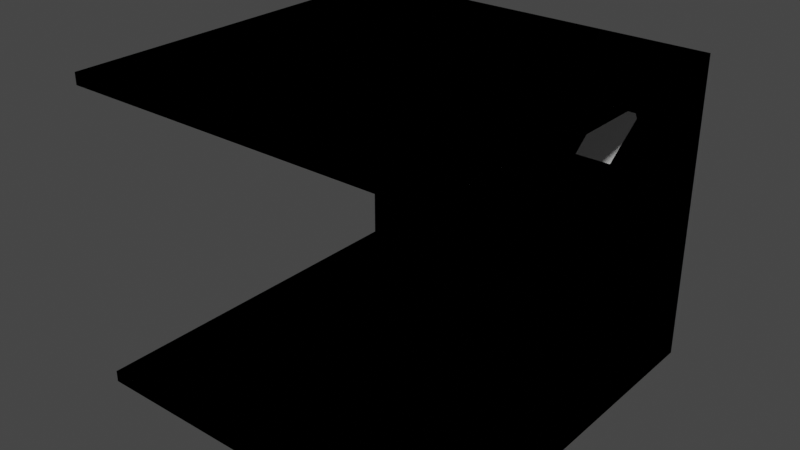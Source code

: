 # Source: RoomBlocks.blend  (saved by Blender 3.4.6; exported with 4.5.12 LTS)
import bpy
from mathutils import Matrix  # noqa: F401  (used for matrix-valued properties, if any)

bpy.ops.wm.read_factory_settings(use_empty=True)
scene = bpy.context.scene
scene.name = 'Scene'

# ---- collections
col_collection = bpy.data.collections.new('Collection'); scene.collection.children.link(col_collection)

# ---- materials (node trees are filled in below, after node groups)
mat_material = bpy.data.materials.new('Material')
mat_material.alpha_threshold = 0.0
mat_material.use_transparent_shadow = False
mat_material.roughness = 0.5
mat_material.line_color = (0.0, 0.0, 0.0, 1.0)
mat_material_001 = bpy.data.materials.new('Material.001')
mat_material_001.alpha_threshold = 0.0
mat_material_001.use_transparent_shadow = False
mat_material_001.roughness = 0.5
mat_material_001.line_color = (0.0, 0.0, 0.0, 1.0)
mat_material_005 = bpy.data.materials.new('Material.005')
mat_material_005.alpha_threshold = 0.0
mat_material_005.use_transparent_shadow = False
mat_material_005.roughness = 0.5
mat_material_005.line_color = (0.0, 0.0, 0.0, 1.0)
mat_material_007 = bpy.data.materials.new('Material.007')
mat_material_007.alpha_threshold = 0.0
mat_material_007.use_transparent_shadow = False
mat_material_007.roughness = 0.5
mat_material_007.line_color = (0.0, 0.0, 0.0, 1.0)
mat_material_008 = bpy.data.materials.new('Material.008')
mat_material_008.alpha_threshold = 0.0
mat_material_008.use_transparent_shadow = False
mat_material_008.roughness = 0.5
mat_material_008.line_color = (0.0, 0.0, 0.0, 1.0)
mat_material_009 = bpy.data.materials.new('Material.009')
mat_material_009.alpha_threshold = 0.0
mat_material_009.use_transparent_shadow = False
mat_material_009.roughness = 0.5
mat_material_009.line_color = (0.0, 0.0, 0.0, 1.0)
mat_material_002 = bpy.data.materials.new('Material.002')
mat_material_002.alpha_threshold = 0.0
mat_material_002.use_transparent_shadow = False
mat_material_002.roughness = 0.5
mat_material_002.line_color = (0.0, 0.0, 0.0, 1.0)
mat_material_003 = bpy.data.materials.new('Material.003')
mat_material_003.alpha_threshold = 0.0
mat_material_003.use_transparent_shadow = False
mat_material_003.roughness = 0.5
mat_material_003.line_color = (0.0, 0.0, 0.0, 1.0)

# ---- node groups
ng_auto_smooth = bpy.data.node_groups.new('Auto Smooth', 'GeometryNodeTree')
_s = ng_auto_smooth.interface.new_socket(name='Geometry', in_out='OUTPUT', socket_type='NodeSocketGeometry')
_s = ng_auto_smooth.interface.new_socket(name='Geometry', in_out='INPUT', socket_type='NodeSocketGeometry')
_s = ng_auto_smooth.interface.new_socket(name='Angle', in_out='INPUT', socket_type='NodeSocketFloat')
_s.subtype = 'ANGLE'
_s.min_value = 0.0
_s.max_value = 3.142
ng_auto_smooth.is_modifier = True
_N = ng_auto_smooth.nodes; _L = ng_auto_smooth.links
n0 = _N.new('NodeGroupOutput'); n0.name = 'Group Output'; n0.location = (480, -100)
n1 = _N.new('NodeGroupInput'); n1.name = 'Group Input'; n1.location = (-420, -300)
n2 = _N.new('NodeGroupInput'); n2.name = 'Group Input.001'; n2.location = (-60, -100)
n3 = _N.new('GeometryNodeSetShadeSmooth'); n3.name = 'Set Shade Smooth'; n3.location = (120, -100)
n3.domain = 'EDGE'
n4 = _N.new('GeometryNodeSetShadeSmooth'); n4.name = 'Set Shade Smooth.001'; n4.location = (300, -100)
n5 = _N.new('GeometryNodeInputMeshEdgeAngle'); n5.name = 'Edge Angle'; n5.location = (-420, -220)
n6 = _N.new('GeometryNodeInputEdgeSmooth'); n6.name = 'Is Edge Smooth'; n6.location = (-60, -160)
n7 = _N.new('GeometryNodeInputShadeSmooth'); n7.name = 'Is Face Smooth'; n7.location = (-240, -340)
n8 = _N.new('FunctionNodeBooleanMath'); n8.name = 'Boolean Math'; n8.location = (-60, -220)
n9 = _N.new('FunctionNodeCompare'); n9.name = 'Compare'; n9.location = (-240, -180)
n9.operation = 'LESS_EQUAL'
_L.new(n5.outputs[0], n9.inputs[0])
_L.new(n4.outputs[0], n0.inputs[0])
_L.new(n1.outputs[1], n9.inputs[1])
_L.new(n9.outputs[0], n8.inputs[0])
_L.new(n7.outputs[0], n8.inputs[1])
_L.new(n2.outputs[0], n3.inputs[0])
_L.new(n6.outputs[0], n3.inputs[1])
_L.new(n3.outputs[0], n4.inputs[0])
_L.new(n8.outputs[0], n3.inputs[2])
n0.is_active_output = True

# ---- material node trees
mat_material.use_nodes = True; mat_material.node_tree.nodes.clear()
_N = mat_material.node_tree.nodes; _L = mat_material.node_tree.links
n0 = _N.new('ShaderNodeOutputMaterial'); n0.name = 'Material Output'; n0.location = (300, 300)
n1 = _N.new('ShaderNodeBsdfPrincipled'); n1.name = 'Principled BSDF'; n1.location = (10, 300)
n1.distribution = 'GGX'
n1.subsurface_method = 'RANDOM_WALK_SKIN'
n1.inputs[3].default_value = 1.45
n1.inputs[27].default_value = (0.0, 0.0, 0.0, 1.0)
n1.inputs[28].default_value = 1.0
_L.new(n1.outputs[0], n0.inputs[0])
n0.is_active_output = True
mat_material_001.use_nodes = True; mat_material_001.node_tree.nodes.clear()
_N = mat_material_001.node_tree.nodes; _L = mat_material_001.node_tree.links
n0 = _N.new('ShaderNodeOutputMaterial'); n0.name = 'Material Output'; n0.location = (300, 300)
n1 = _N.new('ShaderNodeBsdfPrincipled'); n1.name = 'Principled BSDF'; n1.location = (10, 300)
n1.distribution = 'GGX'
n1.subsurface_method = 'RANDOM_WALK_SKIN'
n1.inputs[3].default_value = 1.45
n1.inputs[27].default_value = (0.0, 0.0, 0.0, 1.0)
n1.inputs[28].default_value = 1.0
_L.new(n1.outputs[0], n0.inputs[0])
n0.is_active_output = True
mat_material_005.use_nodes = True; mat_material_005.node_tree.nodes.clear()
_N = mat_material_005.node_tree.nodes; _L = mat_material_005.node_tree.links
n0 = _N.new('ShaderNodeOutputMaterial'); n0.name = 'Material Output'; n0.location = (300, 300)
n1 = _N.new('ShaderNodeBsdfPrincipled'); n1.name = 'Principled BSDF'; n1.location = (10, 300)
n1.distribution = 'GGX'
n1.subsurface_method = 'RANDOM_WALK_SKIN'
n1.inputs[3].default_value = 1.45
n1.inputs[27].default_value = (0.0, 0.0, 0.0, 1.0)
n1.inputs[28].default_value = 1.0
_L.new(n1.outputs[0], n0.inputs[0])
n0.is_active_output = True
mat_material_007.use_nodes = True; mat_material_007.node_tree.nodes.clear()
_N = mat_material_007.node_tree.nodes; _L = mat_material_007.node_tree.links
n0 = _N.new('ShaderNodeOutputMaterial'); n0.name = 'Material Output'; n0.location = (300, 300)
n1 = _N.new('ShaderNodeBsdfPrincipled'); n1.name = 'Principled BSDF'; n1.location = (10, 300)
n1.distribution = 'GGX'
n1.subsurface_method = 'RANDOM_WALK_SKIN'
n1.inputs[3].default_value = 1.45
n1.inputs[27].default_value = (0.0, 0.0, 0.0, 1.0)
n1.inputs[28].default_value = 1.0
_L.new(n1.outputs[0], n0.inputs[0])
n0.is_active_output = True
mat_material_008.use_nodes = True; mat_material_008.node_tree.nodes.clear()
_N = mat_material_008.node_tree.nodes; _L = mat_material_008.node_tree.links
n0 = _N.new('ShaderNodeOutputMaterial'); n0.name = 'Material Output'; n0.location = (300, 300)
n1 = _N.new('ShaderNodeBsdfPrincipled'); n1.name = 'Principled BSDF'; n1.location = (10, 300)
n1.distribution = 'GGX'
n1.subsurface_method = 'RANDOM_WALK_SKIN'
n1.inputs[3].default_value = 1.45
n1.inputs[27].default_value = (0.0, 0.0, 0.0, 1.0)
n1.inputs[28].default_value = 1.0
_L.new(n1.outputs[0], n0.inputs[0])
n0.is_active_output = True
mat_material_009.use_nodes = True; mat_material_009.node_tree.nodes.clear()
_N = mat_material_009.node_tree.nodes; _L = mat_material_009.node_tree.links
n0 = _N.new('ShaderNodeOutputMaterial'); n0.name = 'Material Output'; n0.location = (300, 300)
n1 = _N.new('ShaderNodeBsdfPrincipled'); n1.name = 'Principled BSDF'; n1.location = (10, 300)
n1.distribution = 'GGX'
n1.subsurface_method = 'RANDOM_WALK_SKIN'
n1.inputs[3].default_value = 1.45
n1.inputs[27].default_value = (0.0, 0.0, 0.0, 1.0)
n1.inputs[28].default_value = 1.0
_L.new(n1.outputs[0], n0.inputs[0])
n0.is_active_output = True
mat_material_002.use_nodes = True; mat_material_002.node_tree.nodes.clear()
_N = mat_material_002.node_tree.nodes; _L = mat_material_002.node_tree.links
n0 = _N.new('ShaderNodeOutputMaterial'); n0.name = 'Material Output'; n0.location = (300, 300)
n1 = _N.new('ShaderNodeBsdfPrincipled'); n1.name = 'Principled BSDF'; n1.location = (10, 300)
n1.distribution = 'GGX'
n1.subsurface_method = 'RANDOM_WALK_SKIN'
n1.inputs[3].default_value = 1.45
n1.inputs[27].default_value = (0.0, 0.0, 0.0, 1.0)
n1.inputs[28].default_value = 1.0
_L.new(n1.outputs[0], n0.inputs[0])
n0.is_active_output = True
mat_material_003.use_nodes = True; mat_material_003.node_tree.nodes.clear()
_N = mat_material_003.node_tree.nodes; _L = mat_material_003.node_tree.links
n0 = _N.new('ShaderNodeOutputMaterial'); n0.name = 'Material Output'; n0.location = (300, 300)
n1 = _N.new('ShaderNodeBsdfPrincipled'); n1.name = 'Principled BSDF'; n1.location = (10, 300)
n1.distribution = 'GGX'
n1.subsurface_method = 'RANDOM_WALK_SKIN'
n1.inputs[3].default_value = 1.45
n1.inputs[27].default_value = (0.0, 0.0, 0.0, 1.0)
n1.inputs[28].default_value = 1.0
_L.new(n1.outputs[0], n0.inputs[0])
n0.is_active_output = True

# ---- world
world_world = bpy.data.worlds.new('World'); scene.world = world_world
world_world.use_nodes = True; world_world.node_tree.nodes.clear()
_N = world_world.node_tree.nodes; _L = world_world.node_tree.links
n0 = _N.new('ShaderNodeOutputWorld'); n0.name = 'World Output'; n0.location = (300, 300)
n1 = _N.new('ShaderNodeBackground'); n1.name = 'Background'; n1.location = (10, 300)
n1.inputs[0].default_value = (0.05088, 0.05088, 0.05088, 1.0)
_L.new(n1.outputs[0], n0.inputs[0])
n0.is_active_output = True
world_world.color = (0.05088, 0.05088, 0.05088)
world_world.use_sun_shadow = False
world_world.sun_shadow_jitter_overblur = 0.0

# ---- meshes
me_cube = bpy.data.meshes.new('Cube')
me_cube.from_pydata([(5.0, 5.0, 0.0), (5.0, 5.0, -0.2), (5.0, -5.0, 0.0), (5.0, -5.0, -0.2), (-5.0, 5.0, 0.0), (-5.0, 5.0, -0.2), (-5.0, -5.0, 0.0), (-5.0, -5.0, -0.2)], [], [(0, 4, 6, 2), (3, 2, 6, 7), (7, 6, 4, 5), (5, 1, 3, 7), (1, 0, 2, 3), (5, 4, 0, 1)])
me_cube.polygons.foreach_set('use_smooth', [True] * 6)
_uv = me_cube.uv_layers.new(name='UVMap')
_uv.uv.foreach_set('vector', [0.499, 0.001001, 0.001001, 0.001001, 0.001001, 0.499, 0.499, 0.499, 0.624, 0.001001, 0.501, 0.001001, 0.501, 0.499, 0.624, 0.499, 0.999, 0.624, 0.999, 0.501, 0.501, 0.501, 0.501, 0.624, 0.499, 0.501, 0.001001, 0.501, 0.001001, 0.999, 0.499, 0.999, 0.749, 0.001001, 0.626, 0.001001, 0.626, 0.499, 0.749, 0.499, 0.999, 0.749, 0.999, 0.626, 0.501, 0.626, 0.501, 0.749])
me_cube.materials.append(mat_material)
me_cube.use_mirror_vertex_groups = False
me_cube.update()
me_cube_001 = bpy.data.meshes.new('Cube.001')
me_cube_001.from_pydata([(5.0, 4.8, 5.0), (5.0, 5.0, 5.0), (5.0, 4.8, 0.0), (5.0, 5.0, 0.0), (-5.0, 4.8, 5.0), (-5.0, 5.0, 5.0), (-5.0, 4.8, 0.0), (-5.0, 5.0, 0.0)], [], [(0, 4, 6, 2), (3, 2, 6, 7), (7, 6, 4, 5), (5, 1, 3, 7), (1, 0, 2, 3), (5, 4, 0, 1)])
me_cube_001.polygons.foreach_set('use_smooth', [True] * 6)
_uv = me_cube_001.uv_layers.new(name='UVMap')
_uv.uv.foreach_set('vector', [0.3323, 0.6657, 0.3323, 0.001001, 0.001001, 0.001001, 0.001001, 0.6657, 0.999, 0.1657, 0.999, 0.001001, 0.3343, 0.001001, 0.3343, 0.1657, 0.499, 0.3343, 0.3343, 0.3343, 0.3343, 0.6657, 0.499, 0.6657, 0.001001, 0.999, 0.6657, 0.999, 0.6657, 0.6677, 0.001001, 0.6677, 0.6657, 0.3343, 0.501, 0.3343, 0.501, 0.6657, 0.6657, 0.6657, 0.999, 0.3323, 0.999, 0.1677, 0.3343, 0.1677, 0.3343, 0.3323])
_uv.active_render = True
_uv = me_cube_001.uv_layers.new(name='UVMap.001')
_uv.uv.foreach_set('vector', [0.25, 0.5, 8.661e-05, 0.5, 8.661e-05, 0.25, 0.25, 0.25, 0.5, 0.25, 0.25, 0.25, 0.25, 8.655e-05, 0.5, 8.655e-05, 0.5, 0.9999, 0.25, 0.9999, 0.25, 0.75, 0.5, 0.75, 0.75, 0.5, 0.5, 0.5, 0.5, 0.25, 0.75, 0.25, 0.5, 0.5, 0.25, 0.5, 0.25, 0.25, 0.5, 0.25, 0.5, 0.75, 0.25, 0.75, 0.25, 0.5, 0.5, 0.5])
me_cube_001.materials.append(mat_material_001)
me_cube_001.use_mirror_vertex_groups = False
me_cube_001.update()
me_cube_005 = bpy.data.meshes.new('Cube.005')
me_cube_005.from_pydata([(5.0, 5.0, 5.2), (5.0, 5.0, 5.0), (5.0, -5.0, 5.2), (5.0, -5.0, 5.0), (-5.0, 5.0, 5.2), (-5.0, 5.0, 5.0), (-5.0, -5.0, 5.2), (-5.0, -5.0, 5.0)], [], [(0, 4, 6, 2), (3, 2, 6, 7), (7, 6, 4, 5), (5, 1, 3, 7), (1, 0, 2, 3), (5, 4, 0, 1)])
me_cube_005.polygons.foreach_set('use_smooth', [True] * 6)
_uv = me_cube_005.uv_layers.new(name='UVMap')
_uv.uv.foreach_set('vector', [0.499, 0.001001, 0.001001, 0.001001, 0.001001, 0.499, 0.499, 0.499, 0.624, 0.001001, 0.501, 0.001001, 0.501, 0.499, 0.624, 0.499, 0.999, 0.624, 0.999, 0.501, 0.501, 0.501, 0.501, 0.624, 0.499, 0.501, 0.001001, 0.501, 0.001001, 0.999, 0.499, 0.999, 0.749, 0.001001, 0.626, 0.001001, 0.626, 0.499, 0.749, 0.499, 0.999, 0.749, 0.999, 0.626, 0.501, 0.626, 0.501, 0.749])
me_cube_005.materials.append(mat_material_005)
me_cube_005.use_mirror_vertex_groups = False
me_cube_005.update()
me_cube_007 = bpy.data.meshes.new('Cube.007')
me_cube_007.from_pydata([(5.0, 4.8, 5.0), (5.0, 5.0, 5.0), (5.0, 4.8, 0.0), (5.0, 5.0, 0.0), (-5.0, 4.8, 5.0), (-5.0, 5.0, 5.0), (-5.0, 4.8, 0.0), (-5.0, 5.0, 0.0), (-3.438, 4.8, 1.092), (-3.399, 4.8, 1.006), (-3.439, 4.8, 1.081), (-2.25, 4.8, 1.375), (-3.389, 4.8, 1.0), (-1.562, 4.8, 3.908), (-1.389, 4.8, 4.0), (-1.402, 4.8, 3.997), (-0.5616, 4.8, 3.908), (-0.6111, 4.8, 4.0), (-0.6011, 4.8, 3.994), (-1.552, 4.8, 3.916), (0.5983, 4.8, 3.997), (0.4384, 4.8, 3.908), (0.4482, 4.8, 3.916), (0.6111, 4.8, 4.0), (1.438, 4.8, 3.908), (1.439, 4.8, 3.919), (2.25, 4.8, 3.625), (2.438, 4.8, 3.908), (2.598, 4.8, 3.997), (2.611, 4.8, 4.0), (2.448, 4.8, 3.916), (1.389, 4.8, 4.0), (1.399, 4.8, 3.994), (-0.5611, 4.8, 3.919), (-2.598, 4.8, 1.003), (-2.611, 4.8, 1.0), (-1.439, 4.8, 1.081), (-1.438, 4.8, 1.092), (-2.438, 4.8, 1.092), (-2.448, 4.8, 1.084), (-1.399, 4.8, 1.006), (-1.389, 4.8, 1.0), (-0.4482, 4.8, 1.084), (-0.4384, 4.8, 1.092), (-0.5983, 4.8, 1.003), (-0.6111, 4.8, 1.0), (0.6011, 4.8, 1.006), (0.6111, 4.8, 1.0), (0.5611, 4.8, 1.081), (0.5616, 4.8, 1.092), (1.402, 4.8, 1.003), (1.389, 4.8, 1.0), (3.399, 4.8, 3.994), (3.439, 4.8, 3.919), (3.438, 4.8, 3.908), (1.552, 4.8, 1.084), (1.562, 4.8, 1.092), (3.389, 4.8, 4.0), (-1.562, 5.0, 3.908), (-1.552, 5.0, 3.916), (-1.402, 5.0, 3.997), (-1.389, 5.0, 4.0), (-1.125, 5.0, 3.062), (-0.6111, 5.0, 4.0), (-0.5616, 5.0, 3.908), (-0.375, 5.0, 2.688), (0.4384, 5.0, 3.908), (-0.5611, 5.0, 3.919), (0.4482, 5.0, 3.916), (0.6111, 5.0, 4.0), (0.5983, 5.0, 3.997), (0.375, 5.0, 2.312), (-0.6011, 5.0, 3.994), (1.399, 5.0, 3.994), (1.389, 5.0, 4.0), (1.438, 5.0, 3.908), (2.438, 5.0, 3.908), (1.439, 5.0, 3.919), (1.125, 5.0, 1.938), (2.448, 5.0, 3.916), (2.611, 5.0, 4.0), (2.598, 5.0, 3.997), (3.399, 5.0, 3.994), (3.439, 5.0, 3.919), (3.438, 5.0, 3.908), (3.389, 5.0, 4.0), (-3.438, 5.0, 1.092), (-3.399, 5.0, 1.006), (-3.439, 5.0, 1.081), (-2.611, 5.0, 1.0), (-3.389, 5.0, 1.0), (-2.448, 5.0, 1.084), (-1.439, 5.0, 1.081), (-2.438, 5.0, 1.092), (-1.399, 5.0, 1.006), (-1.389, 5.0, 1.0), (-1.438, 5.0, 1.092), (-2.598, 5.0, 1.003), (-0.5983, 5.0, 1.003), (-0.6111, 5.0, 1.0), (0.5611, 5.0, 1.081), (-0.4384, 5.0, 1.092), (0.5616, 5.0, 1.092), (-0.4482, 5.0, 1.084), (0.6011, 5.0, 1.006), (1.389, 5.0, 1.0), (0.6111, 5.0, 1.0), (1.402, 5.0, 1.003), (1.562, 5.0, 1.092), (1.552, 5.0, 1.084)], [], [(21, 22, 20, 23, 31, 32, 25, 24, 26, 27, 30, 28, 29, 57, 52, 0, 4, 6, 9, 10, 8, 13, 19, 15, 14, 17, 18, 33, 16, 11, 37), (37, 11, 38, 39, 34, 35, 12, 9, 6, 2, 0, 52, 53, 54, 56, 55, 50, 51, 47, 46, 48, 49, 26, 24, 43, 42, 44, 45, 41, 40, 36), (3, 2, 6, 7), (7, 6, 4, 5), (75, 77, 73, 74, 69, 70, 68, 66, 65, 62, 64, 67, 72, 63, 61, 60, 59, 58, 86, 88, 87, 7, 5, 1, 82, 85, 80, 81, 79, 76, 78, 71), (93, 62, 65, 96, 92, 94, 95, 99, 98, 103, 101, 71, 78, 102, 100, 104, 106, 105, 107, 109, 108, 84, 83, 82, 1, 3, 7, 87, 90, 89, 97, 91), (1, 0, 2, 3), (5, 4, 0, 1), (90, 12, 35, 89), (15, 19, 59, 60), (10, 9, 87, 88), (38, 11, 16, 64, 62, 93), (17, 14, 61, 63), (58, 13, 8, 86), (18, 72, 67, 33), (89, 35, 34, 97), (91, 39, 38, 93), (18, 17, 63, 72), (33, 67, 64, 16), (87, 9, 12, 90), (8, 10, 88, 86), (14, 15, 60, 61), (19, 13, 58, 59), (97, 34, 39, 91), (95, 41, 45, 99), (20, 22, 68, 70), (36, 40, 94, 92), (101, 43, 24, 75, 71), (31, 23, 69, 74), (65, 66, 21, 37, 96), (32, 73, 77, 25), (99, 45, 44, 98), (103, 42, 43, 101), (32, 31, 74, 73), (25, 77, 75, 24), (94, 40, 41, 95), (37, 36, 92, 96), (23, 20, 70, 69), (22, 21, 66, 68), (98, 44, 42, 103), (106, 47, 51, 105), (28, 30, 79, 81), (48, 46, 104, 100), (108, 56, 54, 84), (57, 29, 80, 85), (27, 26, 49, 102, 78, 76), (52, 82, 83, 53), (105, 51, 50, 107), (109, 55, 56, 108), (52, 57, 85, 82), (53, 83, 84, 54), (104, 46, 47, 106), (49, 48, 100, 102), (29, 28, 81, 80), (30, 27, 76, 79), (107, 50, 55, 109)])
me_cube_007.polygons.foreach_set('use_smooth', [True] * 56)
_uv = me_cube_007.uv_layers.new(name='UVMap')
_uv.uv.foreach_set('vector', [0.2116, 0.1034, 0.2112, 0.1025, 0.2043, 0.09502, 0.2037, 0.09472, 0.1677, 0.09472, 0.1673, 0.09528, 0.1654, 0.1023, 0.1655, 0.1034, 0.128, 0.1299, 0.1193, 0.1034, 0.1188, 0.1025, 0.1119, 0.09502, 0.1113, 0.09472, 0.0754, 0.09472, 0.07493, 0.09528, 0.001001, 0.001001, 0.4628, 0.001001, 0.4628, 0.4696, 0.3888, 0.3753, 0.3907, 0.3683, 0.3907, 0.3672, 0.304, 0.1034, 0.3035, 0.1025, 0.2966, 0.09502, 0.296, 0.09472, 0.2601, 0.09472, 0.2596, 0.09528, 0.2578, 0.1023, 0.2578, 0.1034, 0.3358, 0.3407, 0.2983, 0.3672, 0.3619, 0.6385, 0.3358, 0.6005, 0.3619, 0.5916, 0.3627, 0.5912, 0.3701, 0.5841, 0.3704, 0.5835, 0.3704, 0.5471, 0.3699, 0.5466, 0.4628, 0.4716, 0.4628, 0.9402, 0.001001, 0.9402, 0.09391, 0.8652, 0.1008, 0.867, 0.1019, 0.867, 0.3619, 0.7791, 0.3627, 0.7786, 0.3701, 0.7716, 0.3704, 0.771, 0.3704, 0.7345, 0.3699, 0.734, 0.363, 0.7322, 0.3619, 0.7322, 0.128, 0.8113, 0.1019, 0.7733, 0.3619, 0.6853, 0.3627, 0.6849, 0.3701, 0.6778, 0.3704, 0.6772, 0.3704, 0.6408, 0.3699, 0.6403, 0.363, 0.6385, 0.9265, 0.9549, 0.9265, 0.9422, 0.4648, 0.9422, 0.4648, 0.9549, 0.941, 0.4716, 0.9285, 0.4716, 0.9285, 0.9402, 0.941, 0.9402, 0.6292, 0.3672, 0.6292, 0.3683, 0.6311, 0.3753, 0.6315, 0.3759, 0.6674, 0.3759, 0.668, 0.3756, 0.675, 0.368, 0.6754, 0.3672, 0.713, 0.2529, 0.7476, 0.288, 0.7216, 0.3672, 0.7216, 0.3683, 0.7234, 0.3753, 0.7239, 0.3759, 0.7598, 0.3759, 0.7604, 0.3756, 0.7673, 0.368, 0.7678, 0.3672, 0.8544, 0.1034, 0.8545, 0.1023, 0.8526, 0.09528, 0.9265, 0.001001, 0.9265, 0.4696, 0.4648, 0.4696, 0.5387, 0.3753, 0.5392, 0.3759, 0.5751, 0.3759, 0.5757, 0.3756, 0.5826, 0.368, 0.5831, 0.3672, 0.6437, 0.1826, 0.6783, 0.2177, 0.5831, 0.8378, 0.6437, 0.6532, 0.6783, 0.6883, 0.6292, 0.8378, 0.6292, 0.8389, 0.6311, 0.8459, 0.6315, 0.8465, 0.6674, 0.8465, 0.668, 0.8462, 0.675, 0.8386, 0.6754, 0.8378, 0.713, 0.7235, 0.7476, 0.7586, 0.7216, 0.8378, 0.7216, 0.8389, 0.7234, 0.8459, 0.7239, 0.8465, 0.7598, 0.8465, 0.7604, 0.8462, 0.7673, 0.8386, 0.7678, 0.8378, 0.8544, 0.574, 0.8545, 0.5729, 0.8526, 0.5659, 0.9265, 0.4716, 0.9265, 0.9402, 0.4648, 0.9402, 0.5387, 0.8459, 0.5392, 0.8465, 0.5751, 0.8465, 0.5757, 0.8462, 0.5826, 0.8386, 0.4628, 0.9549, 0.4628, 0.9422, 0.001001, 0.9422, 0.001001, 0.9549, 0.941, 0.001001, 0.9285, 0.001001, 0.9285, 0.4696, 0.941, 0.4696, 0.97, 0.7069, 0.9575, 0.7069, 0.9575, 0.7637, 0.97, 0.7637, 0.7671, 0.9569, 0.7546, 0.9569, 0.7546, 0.9696, 0.7671, 0.9696, 0.9555, 0.7657, 0.9503, 0.7657, 0.9503, 0.7784, 0.9555, 0.7784, 0.2309, 0.9569, 0.2309, 0.9582, 0.2309, 0.9696, 0.001001, 0.9696, 0.001002, 0.9658, 0.001002, 0.9569, 0.9555, 0.7637, 0.9555, 0.7069, 0.943, 0.7069, 0.943, 0.7637, 0.9555, 0.001001, 0.943, 0.001001, 0.943, 0.2343, 0.9555, 0.2343, 0.9483, 0.7784, 0.9483, 0.7657, 0.943, 0.7657, 0.943, 0.7784, 0.97, 0.7784, 0.97, 0.7657, 0.9648, 0.7657, 0.9648, 0.7784, 0.9628, 0.7784, 0.9628, 0.7657, 0.9575, 0.7657, 0.9575, 0.7784, 0.9555, 0.7804, 0.9503, 0.7804, 0.9503, 0.7931, 0.9555, 0.7931, 0.9483, 0.7931, 0.9483, 0.7804, 0.943, 0.7804, 0.943, 0.7931, 0.97, 0.7931, 0.97, 0.7804, 0.9648, 0.7804, 0.9648, 0.7931, 0.9628, 0.7804, 0.9575, 0.7804, 0.9575, 0.7931, 0.9628, 0.7931, 0.97, 0.9716, 0.9648, 0.9716, 0.9648, 0.9843, 0.97, 0.9843, 0.9628, 0.9716, 0.9575, 0.9716, 0.9575, 0.9843, 0.9628, 0.9843, 0.9555, 0.9569, 0.943, 0.9569, 0.943, 0.9696, 0.9555, 0.9696, 0.999, 0.7069, 0.9865, 0.7069, 0.9865, 0.7637, 0.999, 0.7637, 0.941, 0.9569, 0.9285, 0.9569, 0.9285, 0.9696, 0.941, 0.9696, 0.9845, 0.9716, 0.9793, 0.9716, 0.9793, 0.9843, 0.9845, 0.9843, 0.2329, 0.9569, 0.4628, 0.9569, 0.4628, 0.9696, 0.2329, 0.9696, 0.2329, 0.9624, 0.9845, 0.7637, 0.9845, 0.7069, 0.972, 0.7069, 0.972, 0.7637, 0.943, 0.3374, 0.943, 0.2363, 0.9555, 0.2363, 0.9555, 0.4696, 0.943, 0.4696, 0.9773, 0.9843, 0.9773, 0.9716, 0.972, 0.9716, 0.972, 0.9843, 0.97, 0.999, 0.97, 0.9863, 0.9648, 0.9863, 0.9648, 0.999, 0.9628, 0.999, 0.9628, 0.9863, 0.9575, 0.9863, 0.9575, 0.999, 0.9845, 0.9863, 0.9793, 0.9863, 0.9793, 0.999, 0.9845, 0.999, 0.9773, 0.999, 0.9773, 0.9863, 0.972, 0.9863, 0.972, 0.999, 0.941, 0.9843, 0.941, 0.9716, 0.9358, 0.9716, 0.9358, 0.9843, 0.9338, 0.9716, 0.9285, 0.9716, 0.9285, 0.9843, 0.9338, 0.9843, 0.9555, 0.9716, 0.9503, 0.9716, 0.9503, 0.9843, 0.9555, 0.9843, 0.9483, 0.9716, 0.943, 0.9716, 0.943, 0.9843, 0.9483, 0.9843, 0.9555, 0.9422, 0.943, 0.9422, 0.943, 0.9549, 0.9555, 0.9549, 0.7526, 0.9843, 0.7526, 0.9716, 0.6967, 0.9716, 0.6967, 0.9843, 0.941, 0.9422, 0.9285, 0.9422, 0.9285, 0.9549, 0.941, 0.9549, 0.941, 0.9863, 0.9358, 0.9863, 0.9358, 0.999, 0.941, 0.999, 0.6947, 0.9696, 0.6947, 0.9569, 0.4648, 0.9569, 0.4648, 0.9696, 0.6967, 0.9696, 0.7526, 0.9696, 0.7526, 0.9569, 0.6967, 0.9569, 0.9555, 0.4716, 0.9555, 0.495, 0.9555, 0.7049, 0.943, 0.7049, 0.943, 0.6349, 0.943, 0.4716, 0.9338, 0.999, 0.9338, 0.9863, 0.9285, 0.9863, 0.9285, 0.999, 0.9555, 0.999, 0.9555, 0.9863, 0.9503, 0.9863, 0.9503, 0.999, 0.9483, 0.999, 0.9483, 0.9863, 0.943, 0.9863, 0.943, 0.999, 0.97, 0.9422, 0.9648, 0.9422, 0.9648, 0.9549, 0.97, 0.9549, 0.9628, 0.9549, 0.9628, 0.9422, 0.9575, 0.9422, 0.9575, 0.9549, 0.9845, 0.9549, 0.9845, 0.9422, 0.9793, 0.9422, 0.9793, 0.9549, 0.9773, 0.9422, 0.972, 0.9422, 0.972, 0.9549, 0.9773, 0.9549, 0.97, 0.9569, 0.9648, 0.9569, 0.9648, 0.9696, 0.97, 0.9696, 0.9628, 0.9569, 0.9575, 0.9569, 0.9575, 0.9696, 0.9628, 0.9696, 0.9845, 0.9569, 0.972, 0.9569, 0.972, 0.9696, 0.9845, 0.9696])
_uv.active_render = True
_uv = me_cube_007.uv_layers.new(name='UVMap.001')
_uv.uv.foreach_set('vector', [0.1361, 0.4454, 0.1363, 0.4458, 0.1401, 0.4499, 0.1404, 0.45, 0.1598, 0.45, 0.1601, 0.4497, 0.1611, 0.446, 0.1611, 0.4454, 0.1813, 0.4313, 0.1861, 0.4454, 0.1863, 0.4458, 0.19, 0.4499, 0.1904, 0.45, 0.2098, 0.45, 0.2101, 0.4497, 0.2501, 0.5, 0.0001502, 0.5, 0.0001502, 0.2501, 0.04016, 0.3004, 0.03917, 0.3041, 0.03918, 0.3047, 0.08608, 0.4454, 0.08633, 0.4458, 0.09008, 0.4499, 0.0904, 0.45, 0.1098, 0.45, 0.1101, 0.4497, 0.1111, 0.446, 0.1111, 0.4454, 0.06888, 0.3188, 0.08916, 0.3047, 0.08916, 0.3047, 0.06888, 0.3188, 0.06417, 0.3047, 0.06393, 0.3042, 0.06018, 0.3002, 0.05985, 0.3001, 0.04042, 0.3001, 0.04016, 0.3004, 0.0001502, 0.2501, 0.2501, 0.2501, 0.2501, 0.5, 0.2101, 0.4497, 0.2111, 0.446, 0.211, 0.4454, 0.1641, 0.3047, 0.1639, 0.3042, 0.1601, 0.3002, 0.1598, 0.3001, 0.1404, 0.3001, 0.1401, 0.3004, 0.1391, 0.3041, 0.1391, 0.3047, 0.1813, 0.4313, 0.1611, 0.4454, 0.1142, 0.3047, 0.1139, 0.3042, 0.1102, 0.3002, 0.1098, 0.3001, 0.0904, 0.3001, 0.09015, 0.3004, 0.08915, 0.3041, 0.5, 0.2501, 0.2501, 0.2501, 0.2501, 0.0001502, 0.5, 0.0001502, 0.5, 0.9998, 0.2501, 0.9998, 0.2501, 0.7499, 0.5, 0.7499, 0.589, 0.4454, 0.589, 0.446, 0.59, 0.4497, 0.5903, 0.45, 0.6097, 0.45, 0.61, 0.4499, 0.6138, 0.4458, 0.614, 0.4454, 0.6343, 0.3844, 0.6531, 0.4032, 0.639, 0.4454, 0.639, 0.446, 0.64, 0.4497, 0.6402, 0.45, 0.6597, 0.45, 0.66, 0.4499, 0.6637, 0.4458, 0.664, 0.4454, 0.7109, 0.3047, 0.7109, 0.3041, 0.7099, 0.3004, 0.7499, 0.2501, 0.7499, 0.5, 0.5, 0.5, 0.54, 0.4497, 0.5403, 0.45, 0.5597, 0.45, 0.56, 0.4499, 0.5638, 0.4458, 0.564, 0.4454, 0.5968, 0.3469, 0.6156, 0.3657, 0.6859, 0.3047, 0.6531, 0.4032, 0.6343, 0.3844, 0.6609, 0.3047, 0.6609, 0.3041, 0.6599, 0.3004, 0.6597, 0.3001, 0.6402, 0.3001, 0.6399, 0.3002, 0.6362, 0.3042, 0.6359, 0.3047, 0.6156, 0.3657, 0.5968, 0.3469, 0.6109, 0.3047, 0.6109, 0.3041, 0.6099, 0.3004, 0.6097, 0.3001, 0.5903, 0.3001, 0.5899, 0.3002, 0.5862, 0.3042, 0.5859, 0.3047, 0.539, 0.4454, 0.539, 0.446, 0.54, 0.4497, 0.5, 0.5, 0.5, 0.2501, 0.7499, 0.2501, 0.7099, 0.3004, 0.7097, 0.3001, 0.6902, 0.3001, 0.6899, 0.3002, 0.6861, 0.3042, 0.5, 0.5, 0.2501, 0.5, 0.2501, 0.2501, 0.5, 0.2501, 0.5, 0.7499, 0.2501, 0.7499, 0.2501, 0.5, 0.5, 0.5, 0.8005, 0.5, 0.7755, 0.5, 0.7755, 0.6944, 0.8005, 0.6944, 0.7755, 0.1975, 0.7755, 0.2283, 0.8005, 0.2283, 0.8005, 0.1975, 0.7755, 0.4673, 0.7755, 0.496, 0.8005, 0.496, 0.8005, 0.4673, 0.8261, 0.2427, 0.8261, 0.2662, 0.8261, 0.4772, 0.8511, 0.4772, 0.8511, 0.4068, 0.8511, 0.2427, 0.7755, 0.0001502, 0.7755, 0.1945, 0.8005, 0.1945, 0.8005, 0.0001502, 0.8005, 0.23, 0.7755, 0.23, 0.7755, 0.4645, 0.8005, 0.4645, 0.8261, 0.4844, 0.8511, 0.4844, 0.8511, 0.4782, 0.8261, 0.4782, 0.8005, 0.6944, 0.7755, 0.6944, 0.7755, 0.6971, 0.8005, 0.6971, 0.8005, 0.7212, 0.7755, 0.7212, 0.7755, 0.7222, 0.8005, 0.7222, 0.8261, 0.4844, 0.8261, 0.4849, 0.8511, 0.4849, 0.8511, 0.4844, 0.8261, 0.4782, 0.8511, 0.4782, 0.8511, 0.4772, 0.8261, 0.4772, 0.8005, 0.496, 0.7755, 0.496, 0.7755, 0.5, 0.8005, 0.5, 0.7755, 0.4645, 0.7755, 0.4673, 0.8005, 0.4673, 0.8005, 0.4645, 0.7755, 0.1945, 0.7755, 0.1975, 0.8005, 0.1975, 0.8005, 0.1945, 0.7755, 0.2283, 0.7755, 0.23, 0.8005, 0.23, 0.8005, 0.2283, 0.8005, 0.6971, 0.7755, 0.6971, 0.7755, 0.7212, 0.8005, 0.7212, 0.8258, 0.5, 0.8008, 0.5, 0.8008, 0.6944, 0.8258, 0.6944, 0.8008, 0.1975, 0.8008, 0.2283, 0.8258, 0.2283, 0.8258, 0.1975, 0.8008, 0.4673, 0.8008, 0.496, 0.8258, 0.496, 0.8258, 0.4673, 0.8261, 0.2424, 0.8511, 0.2424, 0.8511, 0.007852, 0.8261, 0.007852, 0.8261, 0.1407, 0.8008, 0.0001502, 0.8008, 0.1945, 0.8258, 0.1945, 0.8258, 0.0001502, 0.8258, 0.3316, 0.8258, 0.23, 0.8008, 0.23, 0.8008, 0.4645, 0.8258, 0.4645, 0.8511, 0.0006518, 0.8261, 0.0006518, 0.8261, 0.006877, 0.8511, 0.006877, 0.8258, 0.6944, 0.8008, 0.6944, 0.8008, 0.6971, 0.8258, 0.6971, 0.8258, 0.7212, 0.8008, 0.7212, 0.8008, 0.7222, 0.8258, 0.7222, 0.8511, 0.0006518, 0.8511, 0.0001502, 0.8261, 0.0001502, 0.8261, 0.0006518, 0.8511, 0.006877, 0.8261, 0.006877, 0.8261, 0.007852, 0.8511, 0.007852, 0.8258, 0.496, 0.8008, 0.496, 0.8008, 0.5, 0.8258, 0.5, 0.8008, 0.4645, 0.8008, 0.4673, 0.8258, 0.4673, 0.8258, 0.4645, 0.8008, 0.1945, 0.8008, 0.1975, 0.8258, 0.1975, 0.8258, 0.1945, 0.8008, 0.2283, 0.8008, 0.23, 0.8258, 0.23, 0.8258, 0.2283, 0.8258, 0.6971, 0.8008, 0.6971, 0.8008, 0.7212, 0.8258, 0.7212, 0.7502, 0.2223, 0.7752, 0.2223, 0.7752, 0.02792, 0.7502, 0.02792, 0.7752, 0.5248, 0.7752, 0.494, 0.7502, 0.494, 0.7502, 0.5248, 0.7752, 0.255, 0.7752, 0.2263, 0.7502, 0.2263, 0.7502, 0.255, 0.8511, 0.4852, 0.8261, 0.4852, 0.8261, 0.7197, 0.8511, 0.7197, 0.7752, 0.7222, 0.7752, 0.5278, 0.7502, 0.5278, 0.7502, 0.7222, 0.7752, 0.4923, 0.7752, 0.4688, 0.7752, 0.2578, 0.7502, 0.2578, 0.7502, 0.3282, 0.7502, 0.4923, 0.8261, 0.7269, 0.8511, 0.7269, 0.8511, 0.7207, 0.8261, 0.7207, 0.7502, 0.02792, 0.7752, 0.02792, 0.7752, 0.02524, 0.7502, 0.02524, 0.7502, 0.001118, 0.7752, 0.001118, 0.7752, 0.0001502, 0.7502, 0.0001502, 0.8261, 0.7269, 0.8261, 0.7274, 0.8511, 0.7274, 0.8511, 0.7269, 0.8261, 0.7207, 0.8511, 0.7207, 0.8511, 0.7197, 0.8261, 0.7197, 0.7502, 0.2263, 0.7752, 0.2263, 0.7752, 0.2223, 0.7502, 0.2223, 0.7752, 0.2578, 0.7752, 0.255, 0.7502, 0.255, 0.7502, 0.2578, 0.7752, 0.5278, 0.7752, 0.5248, 0.7502, 0.5248, 0.7502, 0.5278, 0.7752, 0.494, 0.7752, 0.4923, 0.7502, 0.4923, 0.7502, 0.494, 0.7502, 0.02524, 0.7752, 0.02524, 0.7752, 0.001118, 0.7502, 0.001118])
me_cube_007.materials.append(mat_material_007)
me_cube_007.use_mirror_vertex_groups = False
me_cube_007.update()
me_cube_008 = bpy.data.meshes.new('Cube.008')
me_cube_008.from_pydata([(5.0, 4.8, 5.0), (5.0, 5.0, 5.0), (5.0, 4.8, 0.0), (5.0, 5.0, 0.0), (-5.0, 4.8, 5.0), (-5.0, 5.0, 5.0), (-5.0, 4.8, 0.0), (-5.0, 5.0, 0.0), (-4.0, 4.8, 1.119), (-4.0, 4.8, 3.119), (-4.0, 4.8, 1.881), (-4.0, 4.8, 3.881), (-3.983, 4.8, 1.078), (-3.959, 4.8, 1.053), (-3.983, 4.8, 1.922), (-3.983, 4.8, 3.078), (-3.983, 4.8, 3.922), (-3.922, 4.8, 1.983), (-3.922, 4.8, 3.017), (-3.922, 4.8, 3.983), (-3.947, 4.8, 3.959), (-3.881, 4.8, 2.0), (-3.881, 4.8, 3.0), (-3.881, 4.8, 4.0), (-3.881, 4.8, 1.0), (-3.922, 4.8, 1.017), (3.881, 4.8, 1.0), (3.881, 4.8, 2.0), (3.922, 4.8, 1.983), (3.922, 4.8, 3.017), (3.881, 4.8, 3.0), (3.983, 4.8, 3.078), (3.983, 4.8, 1.922), (3.983, 4.8, 1.078), (4.0, 4.8, 3.119), (4.0, 4.8, 3.881), (4.0, 4.8, 1.119), (4.0, 4.8, 1.881), (3.983, 4.8, 3.922), (3.922, 4.8, 1.017), (3.881, 4.8, 4.0), (3.922, 4.8, 3.983), (3.881, 5.0, 2.0), (3.922, 5.0, 1.983), (3.922, 5.0, 3.017), (3.881, 5.0, 3.0), (3.881, 5.0, 4.0), (3.983, 5.0, 3.078), (3.983, 5.0, 1.922), (3.983, 5.0, 3.922), (3.953, 5.0, 3.953), (4.0, 5.0, 3.119), (4.0, 5.0, 3.881), (4.0, 5.0, 1.119), (4.0, 5.0, 1.881), (3.983, 5.0, 1.078), (3.953, 5.0, 1.047), (3.881, 5.0, 1.0), (3.922, 5.0, 1.017), (3.922, 5.0, 3.983), (-4.0, 5.0, 1.119), (-4.0, 5.0, 3.119), (-4.0, 5.0, 1.881), (-4.0, 5.0, 3.881), (-3.983, 5.0, 1.922), (-3.983, 5.0, 3.078), (-3.983, 5.0, 3.922), (-3.983, 5.0, 1.078), (-3.922, 5.0, 1.017), (-3.881, 5.0, 1.0), (-3.922, 5.0, 3.017), (-3.922, 5.0, 1.983), (-3.881, 5.0, 3.0), (-3.881, 5.0, 2.0), (-3.881, 5.0, 4.0), (-3.922, 5.0, 3.983)], [], [(21, 22, 18, 15, 9, 11, 16, 20, 4, 6, 13, 12, 8, 10, 14, 17), (22, 21, 27, 28, 32, 37, 36, 33, 39, 26, 24, 25, 13, 6, 2, 0, 4, 20, 19, 23, 40, 41, 38, 35, 34, 31, 29, 30), (3, 2, 6, 7), (7, 6, 4, 5), (44, 47, 51, 52, 49, 50, 1, 3, 56, 55, 53, 54, 48, 43, 42, 45), (72, 45, 42, 73, 71, 64, 62, 60, 67, 68, 69, 57, 58, 56, 3, 7, 5, 1, 50, 59, 46, 74, 75, 66, 63, 61, 65, 70), (1, 0, 2, 3), (5, 4, 0, 1), (27, 21, 73, 42), (67, 12, 13, 25, 68), (17, 14, 64, 71), (58, 39, 33, 55, 56), (37, 54, 53, 36), (10, 8, 60, 62), (69, 24, 26, 57), (32, 28, 43, 48), (32, 48, 54, 37), (28, 27, 42, 43), (14, 10, 62, 64), (21, 17, 71, 73), (68, 25, 24, 69), (8, 12, 67, 60), (36, 53, 55, 33), (57, 26, 39, 58), (40, 23, 74, 46), (65, 15, 18, 70), (19, 20, 16, 66, 75), (44, 29, 31, 47), (35, 52, 51, 34), (11, 9, 61, 63), (72, 22, 30, 45), (38, 41, 59, 50, 49), (38, 49, 52, 35), (41, 40, 46, 59), (16, 11, 63, 66), (23, 19, 75, 74), (70, 18, 22, 72), (9, 15, 65, 61), (34, 51, 47, 31), (45, 30, 29, 44)])
me_cube_008.polygons.foreach_set('use_smooth', [True] * 40)
_uv = me_cube_008.uv_layers.new(name='UVMap')
_uv.uv.foreach_set('vector', [0.501, 0.2998, 0.501, 0.2002, 0.5055, 0.1985, 0.5122, 0.1924, 0.514, 0.1884, 0.514, 0.1124, 0.5122, 0.1084, 0.5082, 0.1047, 0.624, 0.001001, 0.624, 0.499, 0.5095, 0.3941, 0.5122, 0.3916, 0.514, 0.3876, 0.514, 0.3116, 0.5122, 0.3076, 0.5055, 0.3015, 0.4433, 0.7002, 0.4433, 0.7998, 0.05671, 0.7998, 0.05468, 0.8015, 0.05164, 0.8076, 0.0508, 0.8116, 0.0508, 0.8876, 0.05164, 0.8916, 0.05468, 0.8977, 0.05671, 0.8994, 0.4433, 0.8994, 0.4453, 0.8977, 0.4471, 0.8941, 0.499, 0.999, 0.001001, 0.999, 0.001001, 0.501, 0.499, 0.501, 0.4465, 0.6047, 0.4453, 0.6023, 0.4433, 0.6006, 0.05671, 0.6006, 0.05468, 0.6023, 0.05164, 0.6084, 0.0508, 0.6124, 0.0508, 0.6884, 0.05164, 0.6924, 0.05468, 0.6985, 0.05671, 0.7002, 0.999, 0.6865, 0.999, 0.6729, 0.501, 0.6729, 0.501, 0.6865, 0.6709, 0.001001, 0.6573, 0.001001, 0.6573, 0.499, 0.6709, 0.499, 0.5191, 0.5498, 0.5463, 0.5483, 0.5538, 0.5473, 0.5538, 0.5285, 0.5463, 0.5275, 0.5327, 0.5268, 0.999, 0.501, 0.999, 0.624, 0.5327, 0.5982, 0.5463, 0.5975, 0.5538, 0.5965, 0.5538, 0.5777, 0.5463, 0.5767, 0.5191, 0.5752, 0.501, 0.5748, 0.501, 0.5502, 0.4433, 0.2998, 0.05671, 0.2998, 0.05671, 0.2002, 0.4433, 0.2002, 0.4453, 0.1985, 0.4484, 0.1924, 0.4492, 0.1884, 0.4492, 0.1124, 0.4484, 0.1084, 0.4453, 0.1023, 0.4433, 0.1006, 0.05671, 0.1006, 0.05468, 0.1023, 0.05316, 0.1053, 0.001001, 0.001001, 0.499, 0.001001, 0.499, 0.499, 0.001001, 0.499, 0.05316, 0.3947, 0.05468, 0.3977, 0.05671, 0.3994, 0.4433, 0.3994, 0.4453, 0.3977, 0.4484, 0.3916, 0.4492, 0.3876, 0.4492, 0.3116, 0.4484, 0.3076, 0.4453, 0.3015, 0.6865, 0.001001, 0.6729, 0.001001, 0.6729, 0.499, 0.6865, 0.499, 0.999, 0.6396, 0.999, 0.626, 0.501, 0.626, 0.501, 0.6396, 0.6396, 0.499, 0.6396, 0.001001, 0.626, 0.001001, 0.626, 0.499, 0.7177, 0.01663, 0.7177, 0.03025, 0.7123, 0.03025, 0.7041, 0.03025, 0.7041, 0.01663, 0.7021, 0.01663, 0.6885, 0.01663, 0.6885, 0.03025, 0.7021, 0.03025, 0.7041, 0.01462, 0.7041, 0.001001, 0.7177, 0.001001, 0.7177, 0.01462, 0.7109, 0.01462, 0.624, 0.7021, 0.624, 0.6885, 0.5635, 0.6885, 0.5635, 0.7021, 0.7021, 0.1865, 0.7021, 0.126, 0.6885, 0.126, 0.6885, 0.1865, 0.999, 0.6709, 0.999, 0.6573, 0.501, 0.6573, 0.501, 0.6709, 0.7021, 0.001001, 0.6885, 0.001001, 0.6885, 0.01462, 0.7021, 0.01462, 0.749, 0.01663, 0.7354, 0.01663, 0.7354, 0.03025, 0.749, 0.03025, 0.7334, 0.01663, 0.7198, 0.01663, 0.7198, 0.03025, 0.7334, 0.03025, 0.749, 0.001001, 0.7354, 0.001001, 0.7354, 0.01462, 0.749, 0.01462, 0.7334, 0.001001, 0.7198, 0.001001, 0.7198, 0.01462, 0.7334, 0.01462, 0.7177, 0.04788, 0.7041, 0.04788, 0.7041, 0.0615, 0.7177, 0.0615, 0.7021, 0.04788, 0.6885, 0.04788, 0.6885, 0.0615, 0.7021, 0.0615, 0.7177, 0.03225, 0.7041, 0.03225, 0.7041, 0.04587, 0.7177, 0.04587, 0.7021, 0.03225, 0.6885, 0.03225, 0.6885, 0.04587, 0.7021, 0.04587, 0.6552, 0.499, 0.6552, 0.001001, 0.6416, 0.001001, 0.6416, 0.499, 0.749, 0.04788, 0.7354, 0.04788, 0.7354, 0.0615, 0.749, 0.0615, 0.7334, 0.0615, 0.7279, 0.0615, 0.7198, 0.0615, 0.7198, 0.04788, 0.7334, 0.04788, 0.749, 0.03225, 0.7354, 0.03225, 0.7354, 0.04587, 0.749, 0.04587, 0.5615, 0.7021, 0.5615, 0.6885, 0.501, 0.6885, 0.501, 0.7021, 0.7021, 0.124, 0.7021, 0.0635, 0.6885, 0.0635, 0.6885, 0.124, 0.999, 0.6552, 0.999, 0.6416, 0.501, 0.6416, 0.501, 0.6552, 0.7334, 0.04587, 0.7198, 0.04587, 0.7198, 0.03225, 0.7266, 0.03225, 0.7334, 0.03225, 0.7177, 0.2354, 0.7041, 0.2354, 0.7041, 0.249, 0.7177, 0.249, 0.7021, 0.2354, 0.6885, 0.2354, 0.6885, 0.249, 0.7021, 0.249, 0.7177, 0.2198, 0.7041, 0.2198, 0.7041, 0.2334, 0.7177, 0.2334, 0.7021, 0.2198, 0.6885, 0.2198, 0.6885, 0.2334, 0.7021, 0.2334, 0.7177, 0.2041, 0.7041, 0.2041, 0.7041, 0.2177, 0.7177, 0.2177, 0.7021, 0.2041, 0.6885, 0.2041, 0.6885, 0.2177, 0.7021, 0.2177, 0.7177, 0.1885, 0.7041, 0.1885, 0.7041, 0.2021, 0.7177, 0.2021, 0.7021, 0.1885, 0.6885, 0.1885, 0.6885, 0.2021, 0.7021, 0.2021])
_uv.active_render = True
_uv = me_cube_008.uv_layers.new(name='UVMap.001')
_uv.uv.foreach_set('vector', [0.02807, 0.35, 0.02807, 0.4, 0.02705, 0.4009, 0.02553, 0.4039, 0.0251, 0.4059, 0.0251, 0.4441, 0.02553, 0.4461, 0.02644, 0.4479, 0.0001104, 0.5, 0.0001104, 0.2501, 0.02614, 0.3027, 0.02553, 0.3039, 0.0251, 0.306, 0.0251, 0.3441, 0.02553, 0.3461, 0.02705, 0.3492, 0.02807, 0.4, 0.02807, 0.35, 0.2221, 0.35, 0.2231, 0.3492, 0.2246, 0.3461, 0.2251, 0.3441, 0.2251, 0.306, 0.2246, 0.3039, 0.2231, 0.3009, 0.2221, 0.3, 0.02807, 0.3, 0.02705, 0.3009, 0.02614, 0.3027, 0.0001104, 0.2501, 0.2501, 0.2501, 0.2501, 0.5, 0.0001104, 0.5, 0.02644, 0.4479, 0.02705, 0.4492, 0.02807, 0.45, 0.2221, 0.45, 0.2231, 0.4492, 0.2246, 0.4461, 0.2251, 0.4441, 0.2251, 0.4059, 0.2246, 0.4039, 0.2231, 0.4009, 0.2221, 0.4, 0.5, 0.2501, 0.2501, 0.2501, 0.2501, 0.0001105, 0.5, 0.0001105, 0.5, 0.9999, 0.2501, 0.9999, 0.2501, 0.7499, 0.5, 0.7499, 0.5269, 0.4009, 0.5254, 0.4039, 0.525, 0.4059, 0.525, 0.4441, 0.5254, 0.4461, 0.5262, 0.4476, 0.5, 0.5, 0.5, 0.2501, 0.5262, 0.3024, 0.5254, 0.3039, 0.525, 0.306, 0.525, 0.3441, 0.5254, 0.3461, 0.5269, 0.3492, 0.528, 0.35, 0.528, 0.4, 0.722, 0.4, 0.528, 0.4, 0.528, 0.35, 0.722, 0.35, 0.723, 0.3492, 0.7245, 0.3461, 0.725, 0.3441, 0.725, 0.306, 0.7245, 0.3039, 0.723, 0.3009, 0.722, 0.3, 0.528, 0.3, 0.5269, 0.3009, 0.5262, 0.3024, 0.5, 0.2501, 0.7499, 0.2501, 0.7499, 0.5, 0.5, 0.5, 0.5262, 0.4476, 0.5269, 0.4492, 0.528, 0.45, 0.722, 0.45, 0.723, 0.4492, 0.7245, 0.4461, 0.725, 0.4441, 0.725, 0.406, 0.7245, 0.4039, 0.723, 0.4009, 0.5, 0.5, 0.2501, 0.5, 0.2501, 0.2501, 0.5, 0.2501, 0.5, 0.7499, 0.2501, 0.7499, 0.2501, 0.5, 0.5, 0.5, 0.765, 0.2932, 0.765, 0.2932, 0.765, 0.2682, 0.765, 0.2682, 0.7752, 0.1464, 0.7502, 0.1464, 0.7502, 0.1556, 0.7502, 0.1693, 0.7752, 0.1693, 0.7502, 0.1881, 0.7502, 0.211, 0.7752, 0.211, 0.7752, 0.1881, 0.7502, 0.07994, 0.7752, 0.07994, 0.7752, 0.05708, 0.7502, 0.05708, 0.7502, 0.06851, 0.7502, 0.7002, 0.7502, 0.7002, 0.7502, 0.5095, 0.7502, 0.5095, 0.7504, 0.3186, 0.7504, 0.5093, 0.7504, 0.5093, 0.7504, 0.3186, 0.7752, 0.1786, 0.7502, 0.1786, 0.7502, 0.1786, 0.7752, 0.1786, 0.7523, 0.2932, 0.7599, 0.2932, 0.7599, 0.2682, 0.7523, 0.2682, 0.7523, 0.2932, 0.7523, 0.2682, 0.7502, 0.2682, 0.7502, 0.2932, 0.7599, 0.2932, 0.765, 0.2932, 0.765, 0.2682, 0.7599, 0.2682, 0.7502, 0.211, 0.7502, 0.2233, 0.7752, 0.2233, 0.7752, 0.211, 0.7502, 0.1788, 0.7502, 0.1881, 0.7752, 0.1881, 0.7752, 0.1788, 0.7752, 0.1693, 0.7502, 0.1693, 0.7502, 0.1786, 0.7752, 0.1786, 0.7502, 0.1341, 0.7502, 0.1464, 0.7752, 0.1464, 0.7752, 0.1341, 0.7752, 0.04479, 0.7502, 0.04479, 0.7502, 0.05708, 0.7752, 0.05708, 0.7502, 0.08925, 0.7752, 0.08925, 0.7752, 0.07994, 0.7502, 0.07994, 0.7502, 0.2934, 0.7502, 0.2934, 0.7502, 0.3184, 0.7502, 0.3184, 0.7752, 0.1018, 0.7502, 0.1018, 0.7502, 0.1246, 0.7752, 0.1246, 0.7752, 0.2587, 0.7752, 0.2495, 0.7752, 0.2358, 0.7502, 0.2358, 0.7502, 0.2587, 0.7502, 0.03526, 0.7752, 0.03526, 0.7752, 0.0124, 0.7502, 0.0124, 0.7504, 0.7002, 0.7504, 0.7002, 0.7504, 0.5095, 0.7504, 0.5095, 0.7502, 0.3186, 0.7502, 0.5093, 0.7502, 0.5093, 0.7502, 0.3186, 0.7752, 0.1339, 0.7502, 0.1339, 0.7502, 0.1339, 0.7752, 0.1339, 0.7629, 0.2934, 0.7553, 0.2934, 0.7553, 0.3184, 0.7591, 0.3184, 0.7629, 0.3184, 0.7629, 0.2934, 0.7629, 0.3184, 0.765, 0.3184, 0.765, 0.2934, 0.7553, 0.2934, 0.7502, 0.2934, 0.7502, 0.3184, 0.7553, 0.3184, 0.7752, 0.2358, 0.7752, 0.2235, 0.7502, 0.2235, 0.7502, 0.2358, 0.7752, 0.268, 0.7752, 0.2587, 0.7502, 0.2587, 0.7502, 0.268, 0.7752, 0.1246, 0.7502, 0.1246, 0.7502, 0.1339, 0.7752, 0.1339, 0.7502, 0.08947, 0.7502, 0.1018, 0.7752, 0.1018, 0.7752, 0.08947, 0.7752, 0.0001104, 0.7502, 0.0001104, 0.7502, 0.0124, 0.7752, 0.0124, 0.7502, 0.04457, 0.7752, 0.04457, 0.7752, 0.03526, 0.7502, 0.03526])
me_cube_008.materials.append(mat_material_008)
me_cube_008.use_mirror_vertex_groups = False
me_cube_008.update()
me_cube_013 = bpy.data.meshes.new('Cube.013')
me_cube_013.from_pydata([(5.0, 4.8, 5.0), (5.0, 5.0, 5.0), (5.0, 4.8, 0.0), (5.0, 5.0, 0.0), (-5.0, 4.8, 5.0), (-5.0, 5.0, 5.0), (-5.0, 4.8, 0.0), (-5.0, 5.0, 0.0), (-4.0, 4.8, 3.119), (-4.0, 4.8, 3.881), (-3.983, 4.8, 3.078), (-3.947, 4.8, 3.959), (-3.983, 4.8, 3.922), (-3.881, 4.8, 4.0), (-3.881, 4.8, 3.0), (-3.922, 4.8, 3.017), (-3.922, 4.8, 3.983), (3.881, 4.8, 3.0), (3.922, 4.8, 3.017), (3.983, 4.8, 3.922), (3.959, 4.8, 3.947), (4.0, 4.8, 3.119), (4.0, 4.8, 3.881), (3.983, 4.8, 3.078), (3.881, 4.8, 4.0), (3.922, 4.8, 3.983), (3.881, 5.0, 3.0), (3.881, 5.0, 4.0), (3.983, 5.0, 3.922), (3.953, 5.0, 3.953), (4.0, 5.0, 3.119), (4.0, 5.0, 3.881), (3.983, 5.0, 3.078), (3.922, 5.0, 3.017), (3.922, 5.0, 3.983), (-4.0, 5.0, 3.119), (-4.0, 5.0, 3.881), (-3.953, 5.0, 3.953), (-3.983, 5.0, 3.922), (-3.983, 5.0, 3.078), (-3.922, 5.0, 3.017), (-3.881, 5.0, 3.0), (-3.881, 5.0, 4.0), (-3.922, 5.0, 3.983)], [], [(12, 11, 4, 6, 2, 0, 20, 19, 22, 21, 23, 18, 17, 14, 15, 10, 8, 9), (20, 0, 4, 11, 16, 13, 24, 25), (3, 2, 6, 7), (7, 6, 4, 5), (29, 1, 3, 7, 5, 37, 38, 36, 35, 39, 40, 41, 26, 33, 32, 30, 31, 28), (5, 1, 29, 34, 27, 42, 43, 37), (1, 0, 2, 3), (5, 4, 0, 1), (24, 13, 42, 27), (33, 18, 23, 32), (19, 20, 25, 34, 29, 28), (39, 10, 15, 40), (9, 8, 35, 36), (22, 31, 30, 21), (41, 14, 17, 26), (16, 11, 12, 38, 37, 43), (12, 9, 36, 38), (13, 16, 43, 42), (19, 28, 31, 22), (25, 24, 27, 34), (26, 17, 18, 33), (21, 30, 32, 23), (8, 10, 39, 35), (40, 15, 14, 41)])
me_cube_013.polygons.foreach_set('use_smooth', [True] * 24)
_uv = me_cube_013.uv_layers.new(name='UVMap')
_uv.uv.foreach_set('vector', [0.4484, 0.1084, 0.4465, 0.1047, 0.499, 0.001001, 0.499, 0.499, 0.001001, 0.499, 0.001001, 0.001001, 0.05286, 0.1059, 0.05164, 0.1084, 0.0508, 0.1124, 0.0508, 0.1884, 0.05164, 0.1924, 0.05468, 0.1985, 0.05671, 0.2002, 0.4433, 0.2002, 0.4453, 0.1985, 0.4484, 0.1924, 0.4492, 0.1884, 0.4492, 0.1124, 0.501, 0.1154, 0.5615, 0.0635, 0.5615, 0.5615, 0.5017, 0.509, 0.5031, 0.5078, 0.5041, 0.5058, 0.5041, 0.1192, 0.5031, 0.1172, 0.999, 0.5927, 0.999, 0.5791, 0.501, 0.5791, 0.501, 0.5927, 0.5927, 0.0635, 0.5791, 0.0635, 0.5791, 0.5615, 0.5927, 0.5615, 0.05316, 0.8947, 0.001001, 0.999, 0.001001, 0.501, 0.499, 0.501, 0.499, 0.999, 0.4468, 0.8947, 0.4484, 0.8916, 0.4492, 0.8876, 0.4492, 0.8116, 0.4484, 0.8076, 0.4453, 0.8015, 0.4433, 0.7998, 0.05671, 0.7998, 0.05468, 0.8015, 0.05164, 0.8076, 0.0508, 0.8116, 0.0508, 0.8876, 0.05164, 0.8916, 0.999, 0.001001, 0.999, 0.0615, 0.501, 0.05516, 0.5155, 0.05498, 0.5235, 0.05473, 0.5235, 0.007768, 0.5155, 0.007522, 0.501, 0.007337, 0.6084, 0.0635, 0.5948, 0.0635, 0.5948, 0.5615, 0.6084, 0.5615, 0.999, 0.5771, 0.999, 0.5635, 0.501, 0.5635, 0.501, 0.5771, 0.5771, 0.5615, 0.5771, 0.0635, 0.5635, 0.0635, 0.5635, 0.5615, 0.6396, 0.1416, 0.626, 0.1416, 0.626, 0.1552, 0.6396, 0.1552, 0.624, 0.1552, 0.6185, 0.1552, 0.6104, 0.1552, 0.6104, 0.1416, 0.6172, 0.1416, 0.624, 0.1416, 0.6396, 0.126, 0.626, 0.126, 0.626, 0.1396, 0.6396, 0.1396, 0.501, 0.624, 0.5615, 0.624, 0.5615, 0.6104, 0.501, 0.6104, 0.624, 0.0635, 0.6104, 0.0635, 0.6104, 0.124, 0.624, 0.124, 0.999, 0.6084, 0.999, 0.5948, 0.501, 0.5948, 0.501, 0.6084, 0.624, 0.1396, 0.6185, 0.1396, 0.6104, 0.1396, 0.6104, 0.126, 0.6172, 0.126, 0.624, 0.126, 0.6396, 0.2041, 0.626, 0.2041, 0.626, 0.2177, 0.6396, 0.2177, 0.624, 0.2041, 0.6104, 0.2041, 0.6104, 0.2177, 0.624, 0.2177, 0.6396, 0.1885, 0.626, 0.1885, 0.626, 0.2021, 0.6396, 0.2021, 0.624, 0.1885, 0.6104, 0.1885, 0.6104, 0.2021, 0.624, 0.2021, 0.6396, 0.1729, 0.626, 0.1729, 0.626, 0.1865, 0.6396, 0.1865, 0.624, 0.1729, 0.6104, 0.1729, 0.6104, 0.1865, 0.624, 0.1865, 0.6396, 0.1573, 0.626, 0.1573, 0.626, 0.1709, 0.6396, 0.1709, 0.624, 0.1573, 0.6104, 0.1573, 0.6104, 0.1709, 0.624, 0.1709])
_uv.active_render = True
_uv = me_cube_013.uv_layers.new(name='UVMap.001')
_uv.uv.foreach_set('vector', [0.02552, 0.4461, 0.02643, 0.4479, 9.853e-05, 0.5, 9.853e-05, 0.25, 0.25, 0.25, 0.25, 0.5, 0.224, 0.4473, 0.2246, 0.4461, 0.2251, 0.4441, 0.2251, 0.4059, 0.2246, 0.4039, 0.2231, 0.4009, 0.2221, 0.4, 0.02806, 0.4, 0.02704, 0.4009, 0.02552, 0.4039, 0.02509, 0.4059, 0.02509, 0.4441, 0.224, 0.4473, 0.25, 0.5, 9.853e-05, 0.5, 0.02643, 0.4479, 0.02704, 0.4492, 0.02806, 0.45, 0.2221, 0.45, 0.2231, 0.4492, 0.5, 0.25, 0.25, 0.25, 0.25, 9.859e-05, 0.5, 9.859e-05, 0.5, 0.9999, 0.25, 0.9999, 0.25, 0.75, 0.5, 0.75, 0.5262, 0.4476, 0.5, 0.5, 0.5, 0.25, 0.75, 0.25, 0.75, 0.5, 0.7238, 0.4476, 0.7245, 0.4461, 0.725, 0.4441, 0.725, 0.4059, 0.7245, 0.4039, 0.723, 0.4009, 0.722, 0.4, 0.528, 0.4, 0.5269, 0.4009, 0.5254, 0.4039, 0.525, 0.4059, 0.525, 0.4441, 0.5254, 0.4461, 0.75, 0.5, 0.5, 0.5, 0.5262, 0.4476, 0.5269, 0.4492, 0.528, 0.45, 0.722, 0.45, 0.723, 0.4492, 0.7238, 0.4476, 0.5, 0.5, 0.25, 0.5, 0.25, 0.25, 0.5, 0.25, 0.5, 0.75, 0.25, 0.75, 0.25, 0.5, 0.5, 0.5, 0.765, 0.1341, 0.765, 0.1341, 0.765, 0.1591, 0.765, 0.1591, 0.7751, 0.05406, 0.7501, 0.05406, 0.7501, 0.07692, 0.7751, 0.07692, 0.7501, 0.1017, 0.7501, 0.1108, 0.7501, 0.1246, 0.7751, 0.1246, 0.7751, 0.1131, 0.7751, 0.1017, 0.7751, 0.01239, 0.7501, 0.01239, 0.7501, 0.03525, 0.7751, 0.03525, 0.7501, 0.3499, 0.7501, 0.1593, 0.7501, 0.1593, 0.7501, 0.3499, 0.7501, 0.3501, 0.7501, 0.3501, 0.7501, 0.5408, 0.7501, 0.5408, 0.7751, 0.04476, 0.7501, 0.04476, 0.7501, 0.04476, 0.7751, 0.04476, 0.7599, 0.1341, 0.7568, 0.1341, 0.7523, 0.1341, 0.7523, 0.1591, 0.7561, 0.1591, 0.7599, 0.1591, 0.7523, 0.1341, 0.7501, 0.1341, 0.7501, 0.1591, 0.7523, 0.1591, 0.765, 0.1341, 0.7599, 0.1341, 0.7599, 0.1591, 0.765, 0.1591, 0.7501, 0.1017, 0.7751, 0.1017, 0.7751, 0.08941, 0.7501, 0.08941, 0.7501, 0.1246, 0.7501, 0.1339, 0.7751, 0.1339, 0.7751, 0.1246, 0.7751, 0.04476, 0.7501, 0.04476, 0.7501, 0.05406, 0.7751, 0.05406, 0.7501, 0.08922, 0.7751, 0.08922, 0.7751, 0.07692, 0.7501, 0.07692, 0.7501, 9.853e-05, 0.7501, 0.01239, 0.7751, 0.01239, 0.7751, 9.853e-05, 0.7751, 0.03525, 0.7501, 0.03525, 0.7501, 0.04456, 0.7751, 0.04456])
me_cube_013.materials.append(mat_material_009)
me_cube_013.use_mirror_vertex_groups = False
me_cube_013.update()
me_cube_002 = bpy.data.meshes.new('Cube.002')
me_cube_002.from_pydata([(5.0, 5.0, 5.2), (5.0, 5.0, 5.0), (5.0, -5.0, 5.2), (5.0, -5.0, 5.0), (-5.0, 5.0, 5.2), (-5.0, 5.0, 5.0), (-5.0, -5.0, 5.2), (-5.0, -5.0, 5.0), (5.0, 5.0, 0.0), (5.0, 5.0, -0.2), (5.0, -5.0, 0.0), (5.0, -5.0, -0.2), (-5.0, 5.0, 0.0), (-5.0, 5.0, -0.2), (-5.0, -5.0, 0.0), (-5.0, -5.0, -0.2)], [], [(0, 4, 6, 2), (3, 2, 6, 7), (7, 6, 4, 5), (5, 1, 3, 7), (1, 0, 2, 3), (5, 4, 0, 1), (8, 12, 14, 10), (11, 10, 14, 15), (15, 14, 12, 13), (13, 9, 11, 15), (9, 8, 10, 11), (13, 12, 8, 9)])
me_cube_002.polygons.foreach_set('use_smooth', [True] * 12)
me_cube_002.polygons.foreach_set('material_index', [0, 0, 0, 0, 0, 0, 1, 1, 1, 1, 1, 1])
_uv = me_cube_002.uv_layers.new(name='UVMap')
_uv.uv.foreach_set('vector', [0.399, 0.001001, 0.001001, 0.001001, 0.001001, 0.399, 0.399, 0.399, 0.999, 0.001001, 0.901, 0.001001, 0.901, 0.399, 0.999, 0.399, 0.799, 0.999, 0.799, 0.901, 0.401, 0.901, 0.401, 0.999, 0.399, 0.401, 0.001001, 0.401, 0.001001, 0.799, 0.399, 0.799, 0.999, 0.401, 0.901, 0.401, 0.901, 0.799, 0.999, 0.799, 0.799, 0.899, 0.799, 0.801, 0.401, 0.801, 0.401, 0.899, 0.799, 0.001001, 0.401, 0.001001, 0.401, 0.399, 0.799, 0.399, 0.899, 0.401, 0.801, 0.401, 0.801, 0.799, 0.899, 0.799, 0.399, 0.999, 0.399, 0.901, 0.001001, 0.901, 0.001001, 0.999, 0.799, 0.401, 0.401, 0.401, 0.401, 0.799, 0.799, 0.799, 0.899, 0.001001, 0.801, 0.001001, 0.801, 0.399, 0.899, 0.399, 0.399, 0.899, 0.399, 0.801, 0.001001, 0.801, 0.001001, 0.899])
me_cube_002.materials.append(mat_material_002)
me_cube_002.materials.append(mat_material_003)
me_cube_002.use_mirror_vertex_groups = False
me_cube_002.update()

# ---- objects
ob_floor = bpy.data.objects.new('Floor', me_cube)
ob_wall1 = bpy.data.objects.new('Wall1', me_cube_001)
ob_ceiling = bpy.data.objects.new('Ceiling', me_cube_005)
ob_wall3 = bpy.data.objects.new('Wall3', me_cube_007)
ob_wall4 = bpy.data.objects.new('Wall4', me_cube_008)
ob_wall2 = bpy.data.objects.new('Wall2', me_cube_013)
ob_floorceilcomb = bpy.data.objects.new('FloorCeilComb', me_cube_002)

# ---- transforms, parenting, visibility, modifiers, constraints
ob_floor.location = (0.0, 0.0, 0.0)
ob_floor.scale = (0.5, 0.5, 0.75)
ob_floor.lock_rotations_4d = False
ob_floor.empty_display_type = 'ARROWS'
ob_floor.lineart.crease_threshold = 0.0
_m = ob_floor.modifiers.new('Auto Smooth', 'NODES')
_m.node_group = ng_auto_smooth
_gi = [s.identifier for s in ng_auto_smooth.interface.items_tree if s.item_type == 'SOCKET' and s.in_out == 'INPUT']
_m[_gi[1]] = 0.5236  # Angle
ob_wall1.location = (0.0, 0.0, 0.0)
ob_wall1.scale = (0.5, 0.5, 0.75)
ob_wall1.lock_rotations_4d = False
ob_wall1.empty_display_type = 'ARROWS'
ob_wall1.lineart.crease_threshold = 0.0
_m = ob_wall1.modifiers.new('Auto Smooth', 'NODES')
_m.node_group = ng_auto_smooth
_gi = [s.identifier for s in ng_auto_smooth.interface.items_tree if s.item_type == 'SOCKET' and s.in_out == 'INPUT']
_m[_gi[1]] = 0.5236  # Angle
ob_ceiling.location = (0.0, 0.0, 0.0)
ob_ceiling.scale = (0.5, 0.5, 0.75)
ob_ceiling.lock_rotations_4d = False
ob_ceiling.empty_display_type = 'ARROWS'
ob_ceiling.lineart.crease_threshold = 0.0
_m = ob_ceiling.modifiers.new('Auto Smooth', 'NODES')
_m.node_group = ng_auto_smooth
_gi = [s.identifier for s in ng_auto_smooth.interface.items_tree if s.item_type == 'SOCKET' and s.in_out == 'INPUT']
_m[_gi[1]] = 0.5236  # Angle
ob_wall3.location = (0.0, 0.0, 0.0)
ob_wall3.scale = (0.5, 0.5, 0.75)
ob_wall3.lock_rotations_4d = False
ob_wall3.empty_display_type = 'ARROWS'
ob_wall3.lineart.crease_threshold = 0.0
_m = ob_wall3.modifiers.new('Auto Smooth', 'NODES')
_m.node_group = ng_auto_smooth
_gi = [s.identifier for s in ng_auto_smooth.interface.items_tree if s.item_type == 'SOCKET' and s.in_out == 'INPUT']
_m[_gi[1]] = 0.5236  # Angle
ob_wall4.location = (0.0, 0.0, 0.0)
ob_wall4.scale = (0.5, 0.5, 0.75)
ob_wall4.lock_rotations_4d = False
ob_wall4.empty_display_type = 'ARROWS'
ob_wall4.lineart.crease_threshold = 0.0
_m = ob_wall4.modifiers.new('Auto Smooth', 'NODES')
_m.node_group = ng_auto_smooth
_gi = [s.identifier for s in ng_auto_smooth.interface.items_tree if s.item_type == 'SOCKET' and s.in_out == 'INPUT']
_m[_gi[1]] = 0.5236  # Angle
ob_wall2.location = (0.0, 0.0, 0.0)
ob_wall2.scale = (0.5, 0.5, 0.75)
ob_wall2.lock_rotations_4d = False
ob_wall2.empty_display_type = 'ARROWS'
ob_wall2.lineart.crease_threshold = 0.0
_m = ob_wall2.modifiers.new('Auto Smooth', 'NODES')
_m.node_group = ng_auto_smooth
_gi = [s.identifier for s in ng_auto_smooth.interface.items_tree if s.item_type == 'SOCKET' and s.in_out == 'INPUT']
_m[_gi[1]] = 0.5236  # Angle
ob_floorceilcomb.location = (0.0, 0.0, 0.0)
ob_floorceilcomb.scale = (0.5, 0.5, 0.75)
ob_floorceilcomb.lock_rotations_4d = False
ob_floorceilcomb.empty_display_type = 'ARROWS'
ob_floorceilcomb.lineart.crease_threshold = 0.0
_m = ob_floorceilcomb.modifiers.new('Auto Smooth', 'NODES')
_m.node_group = ng_auto_smooth
_gi = [s.identifier for s in ng_auto_smooth.interface.items_tree if s.item_type == 'SOCKET' and s.in_out == 'INPUT']
_m[_gi[1]] = 0.5236  # Angle

# ---- collection membership
col_collection.objects.link(ob_floor)
col_collection.objects.link(ob_wall1)
col_collection.objects.link(ob_ceiling)
col_collection.objects.link(ob_wall3)
col_collection.objects.link(ob_wall4)
col_collection.objects.link(ob_wall2)
col_collection.objects.link(ob_floorceilcomb)

# ---- scene / render settings (as saved in the file)
scene.frame_start = 1; scene.frame_end = 250; scene.frame_set(1)
scene.render.engine = 'BLENDER_EEVEE_NEXT'
scene.cycles.sampling_pattern = 'TABULATED_SOBOL'
scene.cycles.use_light_tree = False
scene.view_settings.view_transform = 'Filmic'
bpy.context.view_layer.update()

# ---- added for rendering (the .blend has no active camera and no usable light): camera, sun
cam_auto = bpy.data.cameras.new('AutoCamera')
cam_auto.lens = 50.0
cam_auto.sensor_width = 36.0
cam_auto.clip_end = 1000.0
ob_auto_camera = bpy.data.objects.new('AutoCamera', cam_auto)
scene.collection.objects.link(ob_auto_camera)
ob_auto_camera.location = (7.53944, -9.04733, 7.90656)
ob_auto_camera.rotation_euler = (1.09748, -7.21219e-08, 0.694738)
scene.camera = ob_auto_camera
light_auto_sun = bpy.data.lights.new('AutoSun', 'SUN')
light_auto_sun.energy = 3.0
light_auto_sun.angle = 0.0523599
ob_auto_sun = bpy.data.objects.new('AutoSun', light_auto_sun)
scene.collection.objects.link(ob_auto_sun)
ob_auto_sun.rotation_euler = (0.872665, 0.174533, 0.523599)
bpy.context.view_layer.update()
